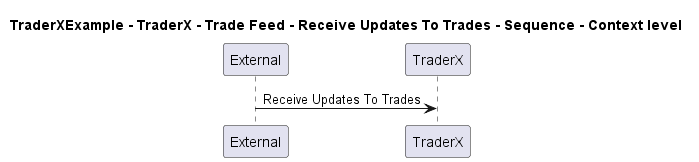

The diagram above was rendered by PlantUML. Its source (embedded in the PNG):
@startuml

title TraderXExample - TraderX - Trade Feed - Receive Updates To Trades - Sequence - Context level

participant "External" as C4InterFlow.SoftwareSystems.ExternalSystem
participant "TraderX" as TraderXExample.SoftwareSystems.TraderX

C4InterFlow.SoftwareSystems.ExternalSystem -> TraderXExample.SoftwareSystems.TraderX : Receive Updates To Trades


@enduml